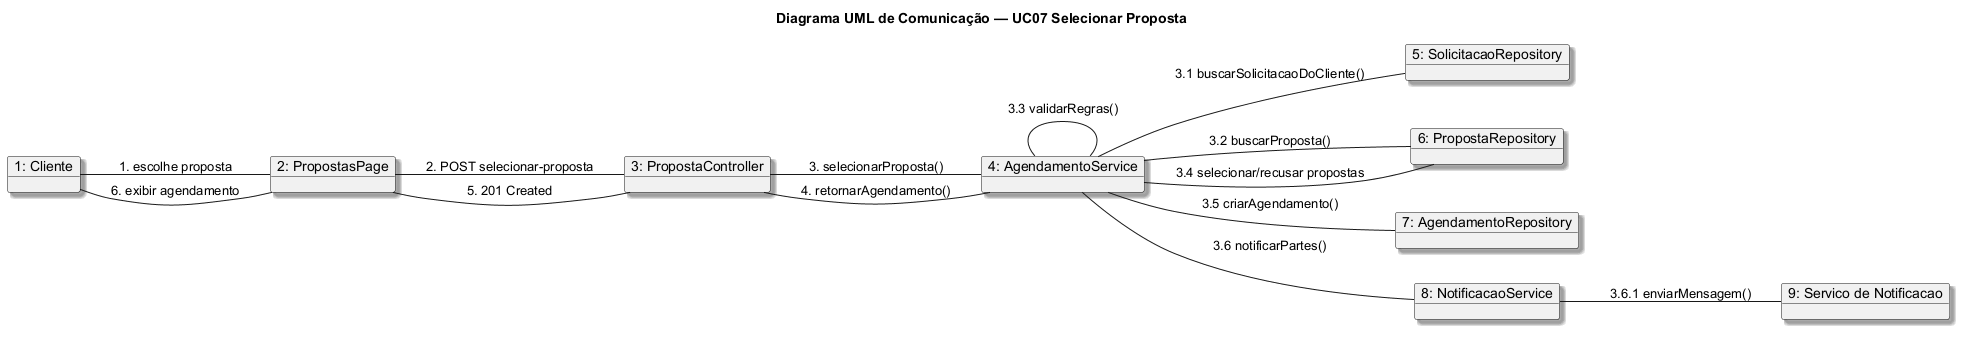

The diagram above was rendered by PlantUML. Its source (embedded in the PNG):
@startuml
' Fonte do projeto: docs/documentacao-projeto.md; docs/contratos-operacao.md
' Fonte conceitual: material da disciplina e sintaxe PlantUML local
title Diagrama UML de Comunicação — UC07 Selecionar Proposta
skinparam backgroundColor #FFFFFF
skinparam shadowing true
skinparam defaultFontName Arial
left to right direction

object "1: Cliente" as Cliente
object "2: PropostasPage" as Page
object "3: PropostaController" as Controller
object "4: AgendamentoService" as Service
object "5: SolicitacaoRepository" as SolicitacaoRepo
object "6: PropostaRepository" as PropostaRepo
object "7: AgendamentoRepository" as AgendamentoRepo
object "8: NotificacaoService" as NotificacaoService
object "9: Servico de Notificacao" as Notificacao

Cliente -- Page : 1. escolhe proposta
Page -- Controller : 2. POST selecionar-proposta
Controller -- Service : 3. selecionarProposta()
Service -- SolicitacaoRepo : 3.1 buscarSolicitacaoDoCliente()
Service -- PropostaRepo : 3.2 buscarProposta()
Service -- Service : 3.3 validarRegras()
Service -- PropostaRepo : 3.4 selecionar/recusar propostas
Service -- AgendamentoRepo : 3.5 criarAgendamento()
Service -- NotificacaoService : 3.6 notificarPartes()
NotificacaoService -- Notificacao : 3.6.1 enviarMensagem()
Service -- Controller : 4. retornarAgendamento()
Controller -- Page : 5. 201 Created
Page -- Cliente : 6. exibir agendamento
@enduml